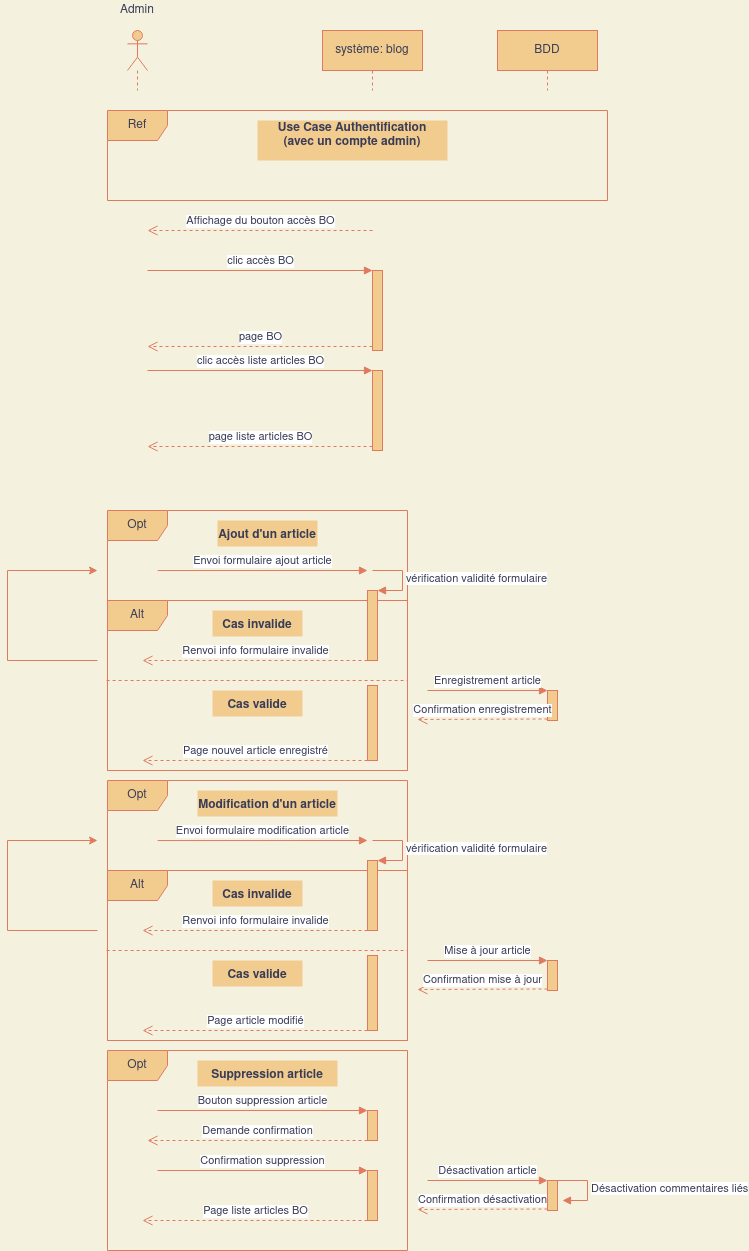

The diagram above was exported from draw.io. Its source (the exported page's mxGraphModel, read from the mxfile embedded in the PNG):
<mxGraphModel dx="1185" dy="657" grid="1" gridSize="10" guides="1" tooltips="1" connect="1" arrows="1" fold="1" page="1" pageScale="1" pageWidth="850" pageHeight="1100" background="#F4F1DE" math="0" shadow="0">
  <root>
    <mxCell id="0" />
    <mxCell id="1" parent="0" />
    <mxCell id="RdUkp_Ff6g-1jRsRr_ff-1" value="" style="shape=umlLifeline;participant=umlActor;perimeter=lifelinePerimeter;whiteSpace=wrap;html=1;container=1;collapsible=0;recursiveResize=0;verticalAlign=top;spacingTop=36;outlineConnect=0;rounded=0;sketch=0;fontColor=#393C56;strokeColor=#E07A5F;fillColor=#F2CC8F;" vertex="1" parent="1">
      <mxGeometry x="180" y="60" width="20" height="60" as="geometry" />
    </mxCell>
    <mxCell id="RdUkp_Ff6g-1jRsRr_ff-2" value="système: blog" style="shape=umlLifeline;perimeter=lifelinePerimeter;whiteSpace=wrap;html=1;container=1;collapsible=0;recursiveResize=0;outlineConnect=0;rounded=0;sketch=0;fontColor=#393C56;strokeColor=#E07A5F;fillColor=#F2CC8F;" vertex="1" parent="1">
      <mxGeometry x="375" y="60" width="100" height="60" as="geometry" />
    </mxCell>
    <mxCell id="RdUkp_Ff6g-1jRsRr_ff-3" value="BDD" style="shape=umlLifeline;perimeter=lifelinePerimeter;whiteSpace=wrap;html=1;container=1;collapsible=0;recursiveResize=0;outlineConnect=0;rounded=0;sketch=0;fontColor=#393C56;strokeColor=#E07A5F;fillColor=#F2CC8F;" vertex="1" parent="1">
      <mxGeometry x="550" y="60" width="100" height="60" as="geometry" />
    </mxCell>
    <mxCell id="RdUkp_Ff6g-1jRsRr_ff-4" value="Admin" style="text;html=1;strokeColor=none;fillColor=none;align=center;verticalAlign=middle;whiteSpace=wrap;rounded=0;sketch=0;fontColor=#393C56;" vertex="1" parent="1">
      <mxGeometry x="170" y="30" width="40" height="20" as="geometry" />
    </mxCell>
    <mxCell id="RdUkp_Ff6g-1jRsRr_ff-5" value="Ref" style="shape=umlFrame;whiteSpace=wrap;html=1;rounded=0;sketch=0;fontColor=#393C56;strokeColor=#E07A5F;fillColor=#F2CC8F;" vertex="1" parent="1">
      <mxGeometry x="160" y="140" width="500" height="90" as="geometry" />
    </mxCell>
    <mxCell id="RdUkp_Ff6g-1jRsRr_ff-6" value="Use Case Authentification&#10;(avec un compte admin)&#10;" style="text;align=center;fontStyle=1;verticalAlign=middle;spacingLeft=3;spacingRight=3;strokeColor=none;rotatable=0;points=[[0,0.5],[1,0.5]];portConstraint=eastwest;rounded=0;sketch=0;fontColor=#393C56;fillColor=#F2CC8F;" vertex="1" parent="1">
      <mxGeometry x="310" y="150" width="190" height="40" as="geometry" />
    </mxCell>
    <mxCell id="RdUkp_Ff6g-1jRsRr_ff-10" value="Affichage du bouton accès BO" style="html=1;verticalAlign=bottom;endArrow=open;dashed=1;endSize=8;exitX=0;exitY=0.95;fontColor=#393C56;strokeColor=#E07A5F;fillColor=#F2CC8F;" edge="1" parent="1">
      <mxGeometry relative="1" as="geometry">
        <mxPoint x="200" y="260" as="targetPoint" />
        <mxPoint x="425" y="260" as="sourcePoint" />
      </mxGeometry>
    </mxCell>
    <mxCell id="RdUkp_Ff6g-1jRsRr_ff-11" value="" style="html=1;points=[];perimeter=orthogonalPerimeter;rounded=0;sketch=0;fontColor=#393C56;strokeColor=#E07A5F;fillColor=#F2CC8F;" vertex="1" parent="1">
      <mxGeometry x="425" y="300" width="10" height="80" as="geometry" />
    </mxCell>
    <mxCell id="RdUkp_Ff6g-1jRsRr_ff-12" value="clic accès BO" style="html=1;verticalAlign=bottom;endArrow=block;entryX=0;entryY=0;fontColor=#393C56;strokeColor=#E07A5F;fillColor=#F2CC8F;" edge="1" target="RdUkp_Ff6g-1jRsRr_ff-11" parent="1">
      <mxGeometry relative="1" as="geometry">
        <mxPoint x="200" y="300" as="sourcePoint" />
      </mxGeometry>
    </mxCell>
    <mxCell id="RdUkp_Ff6g-1jRsRr_ff-13" value="page BO" style="html=1;verticalAlign=bottom;endArrow=open;dashed=1;endSize=8;exitX=0;exitY=0.95;fontColor=#393C56;strokeColor=#E07A5F;fillColor=#F2CC8F;" edge="1" source="RdUkp_Ff6g-1jRsRr_ff-11" parent="1">
      <mxGeometry relative="1" as="geometry">
        <mxPoint x="200" y="376" as="targetPoint" />
      </mxGeometry>
    </mxCell>
    <mxCell id="RdUkp_Ff6g-1jRsRr_ff-14" value="" style="html=1;points=[];perimeter=orthogonalPerimeter;rounded=0;sketch=0;fontColor=#393C56;strokeColor=#E07A5F;fillColor=#F2CC8F;" vertex="1" parent="1">
      <mxGeometry x="425" y="400" width="10" height="80" as="geometry" />
    </mxCell>
    <mxCell id="RdUkp_Ff6g-1jRsRr_ff-15" value="clic accès liste articles BO" style="html=1;verticalAlign=bottom;endArrow=block;entryX=0;entryY=0;fontColor=#393C56;strokeColor=#E07A5F;fillColor=#F2CC8F;" edge="1" parent="1" target="RdUkp_Ff6g-1jRsRr_ff-14">
      <mxGeometry relative="1" as="geometry">
        <mxPoint x="200" y="399.9999999999999" as="sourcePoint" />
      </mxGeometry>
    </mxCell>
    <mxCell id="RdUkp_Ff6g-1jRsRr_ff-16" value="page liste articles BO" style="html=1;verticalAlign=bottom;endArrow=open;dashed=1;endSize=8;exitX=0;exitY=0.95;fontColor=#393C56;strokeColor=#E07A5F;fillColor=#F2CC8F;" edge="1" parent="1" source="RdUkp_Ff6g-1jRsRr_ff-14">
      <mxGeometry relative="1" as="geometry">
        <mxPoint x="200" y="476" as="targetPoint" />
      </mxGeometry>
    </mxCell>
    <mxCell id="RdUkp_Ff6g-1jRsRr_ff-41" value="Alt" style="shape=umlFrame;whiteSpace=wrap;html=1;rounded=0;sketch=0;fontColor=#393C56;strokeColor=#E07A5F;fillColor=#F2CC8F;" vertex="1" parent="1">
      <mxGeometry x="160" y="630" width="300" height="170" as="geometry" />
    </mxCell>
    <mxCell id="RdUkp_Ff6g-1jRsRr_ff-42" value="Opt" style="shape=umlFrame;whiteSpace=wrap;html=1;rounded=0;sketch=0;fontColor=#393C56;strokeColor=#E07A5F;fillColor=#F2CC8F;" vertex="1" parent="1">
      <mxGeometry x="160" y="540" width="300" height="260" as="geometry" />
    </mxCell>
    <mxCell id="RdUkp_Ff6g-1jRsRr_ff-43" value="Ajout d'un article" style="text;align=center;fontStyle=1;verticalAlign=middle;spacingLeft=3;spacingRight=3;strokeColor=none;rotatable=0;points=[[0,0.5],[1,0.5]];portConstraint=eastwest;rounded=0;sketch=0;fontColor=#393C56;fillColor=#F2CC8F;" vertex="1" parent="1">
      <mxGeometry x="270" y="550" width="100" height="26" as="geometry" />
    </mxCell>
    <mxCell id="RdUkp_Ff6g-1jRsRr_ff-44" value="Envoi formulaire ajout article" style="html=1;verticalAlign=bottom;endArrow=block;entryX=0;entryY=0;fontColor=#393C56;strokeColor=#E07A5F;fillColor=#F2CC8F;exitX=0.167;exitY=0.231;exitDx=0;exitDy=0;exitPerimeter=0;" edge="1" parent="1" source="RdUkp_Ff6g-1jRsRr_ff-42">
      <mxGeometry relative="1" as="geometry">
        <mxPoint x="350" y="600" as="sourcePoint" />
        <mxPoint x="420" y="599.9999999999999" as="targetPoint" />
      </mxGeometry>
    </mxCell>
    <mxCell id="RdUkp_Ff6g-1jRsRr_ff-45" value="" style="html=1;points=[];perimeter=orthogonalPerimeter;rounded=0;sketch=0;fontColor=#393C56;strokeColor=#E07A5F;fillColor=#F2CC8F;" vertex="1" parent="1">
      <mxGeometry x="420" y="620" width="10" height="70" as="geometry" />
    </mxCell>
    <mxCell id="RdUkp_Ff6g-1jRsRr_ff-46" value="vérification validité formulaire" style="edgeStyle=orthogonalEdgeStyle;html=1;align=left;spacingLeft=2;endArrow=block;rounded=0;entryX=1;entryY=0;fontColor=#393C56;strokeColor=#E07A5F;fillColor=#F2CC8F;" edge="1" parent="1" target="RdUkp_Ff6g-1jRsRr_ff-45">
      <mxGeometry relative="1" as="geometry">
        <mxPoint x="425" y="599.9999999999999" as="sourcePoint" />
        <Array as="points">
          <mxPoint x="455" y="600" />
        </Array>
      </mxGeometry>
    </mxCell>
    <mxCell id="RdUkp_Ff6g-1jRsRr_ff-47" value="Cas invalide" style="text;align=center;fontStyle=1;verticalAlign=middle;spacingLeft=3;spacingRight=3;strokeColor=none;rotatable=0;points=[[0,0.5],[1,0.5]];portConstraint=eastwest;rounded=0;sketch=0;fontColor=#393C56;fillColor=#F2CC8F;" vertex="1" parent="1">
      <mxGeometry x="265" y="640" width="90" height="26" as="geometry" />
    </mxCell>
    <mxCell id="RdUkp_Ff6g-1jRsRr_ff-48" value="Cas valide" style="text;align=center;fontStyle=1;verticalAlign=middle;spacingLeft=3;spacingRight=3;strokeColor=none;rotatable=0;points=[[0,0.5],[1,0.5]];portConstraint=eastwest;rounded=0;sketch=0;fontColor=#393C56;fillColor=#F2CC8F;" vertex="1" parent="1">
      <mxGeometry x="265" y="720" width="90" height="26" as="geometry" />
    </mxCell>
    <mxCell id="RdUkp_Ff6g-1jRsRr_ff-49" value="" style="endArrow=none;dashed=1;html=1;fontColor=#393C56;strokeColor=#E07A5F;fillColor=#F2CC8F;exitX=-0.003;exitY=0.72;exitDx=0;exitDy=0;exitPerimeter=0;entryX=1;entryY=0.72;entryDx=0;entryDy=0;entryPerimeter=0;" edge="1" parent="1">
      <mxGeometry width="50" height="50" relative="1" as="geometry">
        <mxPoint x="159.10000000000014" y="710" as="sourcePoint" />
        <mxPoint x="460" y="710" as="targetPoint" />
      </mxGeometry>
    </mxCell>
    <mxCell id="RdUkp_Ff6g-1jRsRr_ff-50" value="Renvoi info formulaire invalide" style="html=1;verticalAlign=bottom;endArrow=open;dashed=1;endSize=8;fontColor=#393C56;strokeColor=#E07A5F;fillColor=#F2CC8F;" edge="1" parent="1">
      <mxGeometry relative="1" as="geometry">
        <mxPoint x="195" y="690" as="targetPoint" />
        <mxPoint x="420" y="690" as="sourcePoint" />
      </mxGeometry>
    </mxCell>
    <mxCell id="RdUkp_Ff6g-1jRsRr_ff-51" value="" style="endArrow=none;html=1;fontColor=#393C56;strokeColor=#E07A5F;fillColor=#F2CC8F;" edge="1" parent="1">
      <mxGeometry width="50" height="50" relative="1" as="geometry">
        <mxPoint x="60" y="690" as="sourcePoint" />
        <mxPoint x="150" y="690" as="targetPoint" />
      </mxGeometry>
    </mxCell>
    <mxCell id="RdUkp_Ff6g-1jRsRr_ff-52" value="" style="endArrow=none;html=1;fontColor=#393C56;strokeColor=#E07A5F;fillColor=#F2CC8F;" edge="1" parent="1">
      <mxGeometry width="50" height="50" relative="1" as="geometry">
        <mxPoint x="60" y="690" as="sourcePoint" />
        <mxPoint x="60" y="599.9999999999999" as="targetPoint" />
      </mxGeometry>
    </mxCell>
    <mxCell id="RdUkp_Ff6g-1jRsRr_ff-53" value="" style="endArrow=classic;html=1;fontColor=#393C56;strokeColor=#E07A5F;fillColor=#F2CC8F;" edge="1" parent="1">
      <mxGeometry width="50" height="50" relative="1" as="geometry">
        <mxPoint x="60" y="599.9999999999999" as="sourcePoint" />
        <mxPoint x="150" y="599.9999999999999" as="targetPoint" />
        <Array as="points">
          <mxPoint x="60" y="600" />
        </Array>
      </mxGeometry>
    </mxCell>
    <mxCell id="RdUkp_Ff6g-1jRsRr_ff-54" value="" style="html=1;points=[];perimeter=orthogonalPerimeter;rounded=0;sketch=0;fontColor=#393C56;strokeColor=#E07A5F;fillColor=#F2CC8F;" vertex="1" parent="1">
      <mxGeometry x="600" y="720" width="10" height="30" as="geometry" />
    </mxCell>
    <mxCell id="RdUkp_Ff6g-1jRsRr_ff-55" value="Enregistrement article" style="html=1;verticalAlign=bottom;endArrow=block;entryX=0;entryY=0;fontColor=#393C56;strokeColor=#E07A5F;fillColor=#F2CC8F;" edge="1" parent="1" target="RdUkp_Ff6g-1jRsRr_ff-54">
      <mxGeometry relative="1" as="geometry">
        <mxPoint x="480" y="720" as="sourcePoint" />
      </mxGeometry>
    </mxCell>
    <mxCell id="RdUkp_Ff6g-1jRsRr_ff-56" value="Confirmation enregistrement" style="html=1;verticalAlign=bottom;endArrow=open;dashed=1;endSize=8;exitX=0;exitY=0.95;fontColor=#393C56;strokeColor=#E07A5F;fillColor=#F2CC8F;" edge="1" parent="1" source="RdUkp_Ff6g-1jRsRr_ff-54">
      <mxGeometry relative="1" as="geometry">
        <mxPoint x="470" y="749" as="targetPoint" />
      </mxGeometry>
    </mxCell>
    <mxCell id="RdUkp_Ff6g-1jRsRr_ff-57" value="" style="html=1;points=[];perimeter=orthogonalPerimeter;rounded=0;sketch=0;fontColor=#393C56;strokeColor=#E07A5F;fillColor=#F2CC8F;" vertex="1" parent="1">
      <mxGeometry x="420" y="715" width="10" height="75" as="geometry" />
    </mxCell>
    <mxCell id="RdUkp_Ff6g-1jRsRr_ff-59" value="Page nouvel article enregistré" style="html=1;verticalAlign=bottom;endArrow=open;dashed=1;endSize=8;fontColor=#393C56;strokeColor=#E07A5F;fillColor=#F2CC8F;" edge="1" parent="1">
      <mxGeometry relative="1" as="geometry">
        <mxPoint x="195" y="790" as="targetPoint" />
        <mxPoint x="420" y="790" as="sourcePoint" />
      </mxGeometry>
    </mxCell>
    <mxCell id="RdUkp_Ff6g-1jRsRr_ff-60" value="Alt" style="shape=umlFrame;whiteSpace=wrap;html=1;rounded=0;sketch=0;fontColor=#393C56;strokeColor=#E07A5F;fillColor=#F2CC8F;" vertex="1" parent="1">
      <mxGeometry x="160" y="900" width="300" height="170" as="geometry" />
    </mxCell>
    <mxCell id="RdUkp_Ff6g-1jRsRr_ff-61" value="Opt" style="shape=umlFrame;whiteSpace=wrap;html=1;rounded=0;sketch=0;fontColor=#393C56;strokeColor=#E07A5F;fillColor=#F2CC8F;" vertex="1" parent="1">
      <mxGeometry x="160" y="810" width="300" height="260" as="geometry" />
    </mxCell>
    <mxCell id="RdUkp_Ff6g-1jRsRr_ff-62" value="Modification d'un article" style="text;align=center;fontStyle=1;verticalAlign=middle;spacingLeft=3;spacingRight=3;strokeColor=none;rotatable=0;points=[[0,0.5],[1,0.5]];portConstraint=eastwest;rounded=0;sketch=0;fontColor=#393C56;fillColor=#F2CC8F;" vertex="1" parent="1">
      <mxGeometry x="250" y="820" width="140" height="26" as="geometry" />
    </mxCell>
    <mxCell id="RdUkp_Ff6g-1jRsRr_ff-63" value="Envoi formulaire modification article" style="html=1;verticalAlign=bottom;endArrow=block;entryX=0;entryY=0;fontColor=#393C56;strokeColor=#E07A5F;fillColor=#F2CC8F;exitX=0.167;exitY=0.231;exitDx=0;exitDy=0;exitPerimeter=0;" edge="1" parent="1" source="RdUkp_Ff6g-1jRsRr_ff-61">
      <mxGeometry relative="1" as="geometry">
        <mxPoint x="350" y="870" as="sourcePoint" />
        <mxPoint x="420" y="870" as="targetPoint" />
      </mxGeometry>
    </mxCell>
    <mxCell id="RdUkp_Ff6g-1jRsRr_ff-64" value="" style="html=1;points=[];perimeter=orthogonalPerimeter;rounded=0;sketch=0;fontColor=#393C56;strokeColor=#E07A5F;fillColor=#F2CC8F;" vertex="1" parent="1">
      <mxGeometry x="420" y="890" width="10" height="70" as="geometry" />
    </mxCell>
    <mxCell id="RdUkp_Ff6g-1jRsRr_ff-65" value="vérification validité formulaire" style="edgeStyle=orthogonalEdgeStyle;html=1;align=left;spacingLeft=2;endArrow=block;rounded=0;entryX=1;entryY=0;fontColor=#393C56;strokeColor=#E07A5F;fillColor=#F2CC8F;" edge="1" parent="1" target="RdUkp_Ff6g-1jRsRr_ff-64">
      <mxGeometry relative="1" as="geometry">
        <mxPoint x="425" y="870" as="sourcePoint" />
        <Array as="points">
          <mxPoint x="455" y="870" />
        </Array>
      </mxGeometry>
    </mxCell>
    <mxCell id="RdUkp_Ff6g-1jRsRr_ff-66" value="Cas invalide" style="text;align=center;fontStyle=1;verticalAlign=middle;spacingLeft=3;spacingRight=3;strokeColor=none;rotatable=0;points=[[0,0.5],[1,0.5]];portConstraint=eastwest;rounded=0;sketch=0;fontColor=#393C56;fillColor=#F2CC8F;" vertex="1" parent="1">
      <mxGeometry x="265" y="910" width="90" height="26" as="geometry" />
    </mxCell>
    <mxCell id="RdUkp_Ff6g-1jRsRr_ff-67" value="Cas valide" style="text;align=center;fontStyle=1;verticalAlign=middle;spacingLeft=3;spacingRight=3;strokeColor=none;rotatable=0;points=[[0,0.5],[1,0.5]];portConstraint=eastwest;rounded=0;sketch=0;fontColor=#393C56;fillColor=#F2CC8F;" vertex="1" parent="1">
      <mxGeometry x="265" y="990" width="90" height="26" as="geometry" />
    </mxCell>
    <mxCell id="RdUkp_Ff6g-1jRsRr_ff-68" value="" style="endArrow=none;dashed=1;html=1;fontColor=#393C56;strokeColor=#E07A5F;fillColor=#F2CC8F;exitX=-0.003;exitY=0.72;exitDx=0;exitDy=0;exitPerimeter=0;entryX=1;entryY=0.72;entryDx=0;entryDy=0;entryPerimeter=0;" edge="1" parent="1">
      <mxGeometry width="50" height="50" relative="1" as="geometry">
        <mxPoint x="159.10000000000014" y="980" as="sourcePoint" />
        <mxPoint x="460" y="980" as="targetPoint" />
      </mxGeometry>
    </mxCell>
    <mxCell id="RdUkp_Ff6g-1jRsRr_ff-69" value="Renvoi info formulaire invalide" style="html=1;verticalAlign=bottom;endArrow=open;dashed=1;endSize=8;fontColor=#393C56;strokeColor=#E07A5F;fillColor=#F2CC8F;" edge="1" parent="1">
      <mxGeometry relative="1" as="geometry">
        <mxPoint x="195" y="960" as="targetPoint" />
        <mxPoint x="420" y="960" as="sourcePoint" />
      </mxGeometry>
    </mxCell>
    <mxCell id="RdUkp_Ff6g-1jRsRr_ff-70" value="" style="endArrow=none;html=1;fontColor=#393C56;strokeColor=#E07A5F;fillColor=#F2CC8F;" edge="1" parent="1">
      <mxGeometry width="50" height="50" relative="1" as="geometry">
        <mxPoint x="60" y="960" as="sourcePoint" />
        <mxPoint x="150" y="960" as="targetPoint" />
      </mxGeometry>
    </mxCell>
    <mxCell id="RdUkp_Ff6g-1jRsRr_ff-71" value="" style="endArrow=none;html=1;fontColor=#393C56;strokeColor=#E07A5F;fillColor=#F2CC8F;" edge="1" parent="1">
      <mxGeometry width="50" height="50" relative="1" as="geometry">
        <mxPoint x="60" y="960" as="sourcePoint" />
        <mxPoint x="60" y="870" as="targetPoint" />
      </mxGeometry>
    </mxCell>
    <mxCell id="RdUkp_Ff6g-1jRsRr_ff-72" value="" style="endArrow=classic;html=1;fontColor=#393C56;strokeColor=#E07A5F;fillColor=#F2CC8F;" edge="1" parent="1">
      <mxGeometry width="50" height="50" relative="1" as="geometry">
        <mxPoint x="60" y="870" as="sourcePoint" />
        <mxPoint x="150" y="870" as="targetPoint" />
        <Array as="points">
          <mxPoint x="60" y="870" />
        </Array>
      </mxGeometry>
    </mxCell>
    <mxCell id="RdUkp_Ff6g-1jRsRr_ff-73" value="" style="html=1;points=[];perimeter=orthogonalPerimeter;rounded=0;sketch=0;fontColor=#393C56;strokeColor=#E07A5F;fillColor=#F2CC8F;" vertex="1" parent="1">
      <mxGeometry x="600" y="990" width="10" height="30" as="geometry" />
    </mxCell>
    <mxCell id="RdUkp_Ff6g-1jRsRr_ff-74" value="Mise à jour article" style="html=1;verticalAlign=bottom;endArrow=block;entryX=0;entryY=0;fontColor=#393C56;strokeColor=#E07A5F;fillColor=#F2CC8F;" edge="1" parent="1" target="RdUkp_Ff6g-1jRsRr_ff-73">
      <mxGeometry relative="1" as="geometry">
        <mxPoint x="480" y="990" as="sourcePoint" />
      </mxGeometry>
    </mxCell>
    <mxCell id="RdUkp_Ff6g-1jRsRr_ff-75" value="Confirmation mise à jour" style="html=1;verticalAlign=bottom;endArrow=open;dashed=1;endSize=8;exitX=0;exitY=0.95;fontColor=#393C56;strokeColor=#E07A5F;fillColor=#F2CC8F;" edge="1" parent="1" source="RdUkp_Ff6g-1jRsRr_ff-73">
      <mxGeometry relative="1" as="geometry">
        <mxPoint x="470" y="1019" as="targetPoint" />
      </mxGeometry>
    </mxCell>
    <mxCell id="RdUkp_Ff6g-1jRsRr_ff-76" value="" style="html=1;points=[];perimeter=orthogonalPerimeter;rounded=0;sketch=0;fontColor=#393C56;strokeColor=#E07A5F;fillColor=#F2CC8F;" vertex="1" parent="1">
      <mxGeometry x="420" y="985" width="10" height="75" as="geometry" />
    </mxCell>
    <mxCell id="RdUkp_Ff6g-1jRsRr_ff-77" value="Page article modifié" style="html=1;verticalAlign=bottom;endArrow=open;dashed=1;endSize=8;fontColor=#393C56;strokeColor=#E07A5F;fillColor=#F2CC8F;" edge="1" parent="1">
      <mxGeometry relative="1" as="geometry">
        <mxPoint x="195" y="1060" as="targetPoint" />
        <mxPoint x="420" y="1060" as="sourcePoint" />
      </mxGeometry>
    </mxCell>
    <mxCell id="RdUkp_Ff6g-1jRsRr_ff-79" value="Opt" style="shape=umlFrame;whiteSpace=wrap;html=1;rounded=0;sketch=0;fontColor=#393C56;strokeColor=#E07A5F;fillColor=#F2CC8F;" vertex="1" parent="1">
      <mxGeometry x="160" y="1080" width="300" height="200" as="geometry" />
    </mxCell>
    <mxCell id="RdUkp_Ff6g-1jRsRr_ff-80" value="Suppression article" style="text;align=center;fontStyle=1;verticalAlign=middle;spacingLeft=3;spacingRight=3;strokeColor=none;rotatable=0;points=[[0,0.5],[1,0.5]];portConstraint=eastwest;rounded=0;sketch=0;fontColor=#393C56;fillColor=#F2CC8F;" vertex="1" parent="1">
      <mxGeometry x="250" y="1090" width="140" height="26" as="geometry" />
    </mxCell>
    <mxCell id="RdUkp_Ff6g-1jRsRr_ff-81" value="Bouton suppression article" style="html=1;verticalAlign=bottom;endArrow=block;entryX=0;entryY=0;fontColor=#393C56;strokeColor=#E07A5F;fillColor=#F2CC8F;" edge="1" parent="1">
      <mxGeometry relative="1" as="geometry">
        <mxPoint x="210" y="1140" as="sourcePoint" />
        <mxPoint x="420" y="1140" as="targetPoint" />
      </mxGeometry>
    </mxCell>
    <mxCell id="RdUkp_Ff6g-1jRsRr_ff-82" value="" style="html=1;points=[];perimeter=orthogonalPerimeter;rounded=0;sketch=0;fontColor=#393C56;strokeColor=#E07A5F;fillColor=#F2CC8F;" vertex="1" parent="1">
      <mxGeometry x="420" y="1140" width="10" height="30" as="geometry" />
    </mxCell>
    <mxCell id="RdUkp_Ff6g-1jRsRr_ff-91" value="" style="html=1;points=[];perimeter=orthogonalPerimeter;rounded=0;sketch=0;fontColor=#393C56;strokeColor=#E07A5F;fillColor=#F2CC8F;" vertex="1" parent="1">
      <mxGeometry x="600" y="1210" width="10" height="30" as="geometry" />
    </mxCell>
    <mxCell id="RdUkp_Ff6g-1jRsRr_ff-92" value="Désactivation article" style="html=1;verticalAlign=bottom;endArrow=block;entryX=0;entryY=0;fontColor=#393C56;strokeColor=#E07A5F;fillColor=#F2CC8F;" edge="1" parent="1" target="RdUkp_Ff6g-1jRsRr_ff-91">
      <mxGeometry relative="1" as="geometry">
        <mxPoint x="480" y="1210" as="sourcePoint" />
      </mxGeometry>
    </mxCell>
    <mxCell id="RdUkp_Ff6g-1jRsRr_ff-93" value="Confirmation désactivation" style="html=1;verticalAlign=bottom;endArrow=open;dashed=1;endSize=8;exitX=0;exitY=0.95;fontColor=#393C56;strokeColor=#E07A5F;fillColor=#F2CC8F;" edge="1" parent="1" source="RdUkp_Ff6g-1jRsRr_ff-91">
      <mxGeometry relative="1" as="geometry">
        <mxPoint x="470" y="1239" as="targetPoint" />
      </mxGeometry>
    </mxCell>
    <mxCell id="RdUkp_Ff6g-1jRsRr_ff-95" value="Page liste articles BO" style="html=1;verticalAlign=bottom;endArrow=open;dashed=1;endSize=8;fontColor=#393C56;strokeColor=#E07A5F;fillColor=#F2CC8F;" edge="1" parent="1">
      <mxGeometry relative="1" as="geometry">
        <mxPoint x="195" y="1250.0000000000002" as="targetPoint" />
        <mxPoint x="420" y="1250.0000000000002" as="sourcePoint" />
      </mxGeometry>
    </mxCell>
    <mxCell id="RdUkp_Ff6g-1jRsRr_ff-96" value="Demande confirmation" style="html=1;verticalAlign=bottom;endArrow=open;dashed=1;endSize=8;fontColor=#393C56;strokeColor=#E07A5F;fillColor=#F2CC8F;" edge="1" parent="1">
      <mxGeometry relative="1" as="geometry">
        <mxPoint x="200" y="1170" as="targetPoint" />
        <mxPoint x="420" y="1170.0000000000002" as="sourcePoint" />
      </mxGeometry>
    </mxCell>
    <mxCell id="RdUkp_Ff6g-1jRsRr_ff-100" value="Confirmation suppression" style="html=1;verticalAlign=bottom;endArrow=block;entryX=0;entryY=0;fontColor=#393C56;strokeColor=#E07A5F;fillColor=#F2CC8F;" edge="1" parent="1">
      <mxGeometry relative="1" as="geometry">
        <mxPoint x="210" y="1200.0000000000002" as="sourcePoint" />
        <mxPoint x="420" y="1200.0000000000002" as="targetPoint" />
      </mxGeometry>
    </mxCell>
    <mxCell id="RdUkp_Ff6g-1jRsRr_ff-101" value="" style="html=1;points=[];perimeter=orthogonalPerimeter;rounded=0;sketch=0;fontColor=#393C56;strokeColor=#E07A5F;fillColor=#F2CC8F;" vertex="1" parent="1">
      <mxGeometry x="420" y="1200" width="10" height="50" as="geometry" />
    </mxCell>
    <mxCell id="RdUkp_Ff6g-1jRsRr_ff-106" value="Désactivation commentaires liés" style="edgeStyle=orthogonalEdgeStyle;html=1;align=left;spacingLeft=2;endArrow=block;rounded=0;entryX=1;entryY=0;fontColor=#393C56;strokeColor=#E07A5F;fillColor=#F2CC8F;" edge="1" parent="1">
      <mxGeometry relative="1" as="geometry">
        <mxPoint x="610" y="1210" as="sourcePoint" />
        <Array as="points">
          <mxPoint x="640" y="1210" />
        </Array>
        <mxPoint x="615" y="1230" as="targetPoint" />
      </mxGeometry>
    </mxCell>
  </root>
</mxGraphModel>